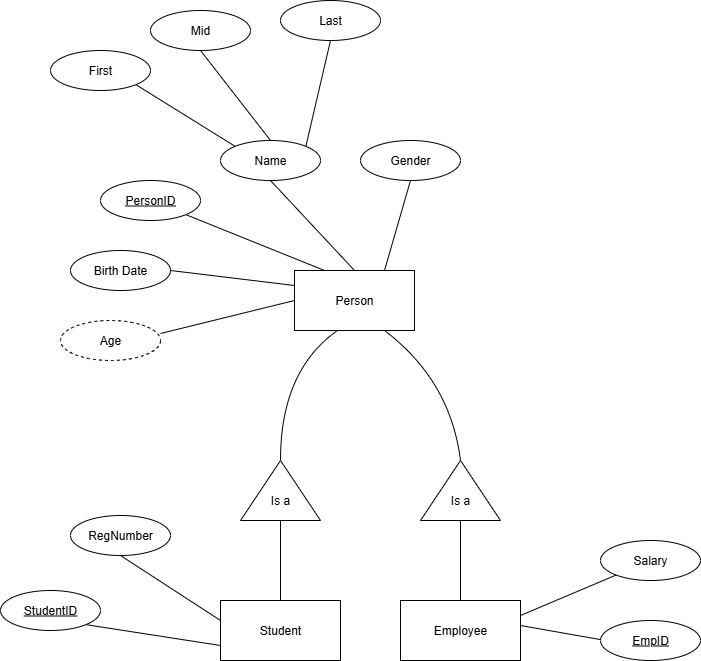

The diagram above was exported from draw.io. Its source (the exported page's mxGraphModel, read from the mxfile embedded in the PNG):
<mxGraphModel dx="2492" dy="777" grid="1" gridSize="10" guides="1" tooltips="1" connect="1" arrows="1" fold="1" page="1" pageScale="1" pageWidth="827" pageHeight="1169" math="0" shadow="0">
  <root>
    <mxCell id="0" />
    <mxCell id="1" parent="0" />
    <mxCell id="8s-8PXpt2CAe85toAo5o-1" value="Person" style="rounded=0;whiteSpace=wrap;html=1;" parent="1" vertex="1">
      <mxGeometry x="-106" y="340" width="120" height="60" as="geometry" />
    </mxCell>
    <mxCell id="8s-8PXpt2CAe85toAo5o-36" value="" style="endArrow=none;html=1;rounded=0;fontSize=12;startSize=8;endSize=8;curved=1;exitX=1;exitY=1;exitDx=0;exitDy=0;entryX=0.25;entryY=0;entryDx=0;entryDy=0;" parent="1" source="8s-8PXpt2CAe85toAo5o-44" target="8s-8PXpt2CAe85toAo5o-1" edge="1">
      <mxGeometry width="50" height="50" relative="1" as="geometry">
        <mxPoint x="-257.57359312880726" y="298.2842712474619" as="sourcePoint" />
        <mxPoint x="-110" y="370" as="targetPoint" />
      </mxGeometry>
    </mxCell>
    <mxCell id="8s-8PXpt2CAe85toAo5o-37" value="" style="endArrow=none;html=1;rounded=0;fontSize=12;startSize=8;endSize=8;curved=1;exitX=0.5;exitY=1;exitDx=0;exitDy=0;entryX=0.5;entryY=0;entryDx=0;entryDy=0;" parent="1" source="8s-8PXpt2CAe85toAo5o-45" target="8s-8PXpt2CAe85toAo5o-1" edge="1">
      <mxGeometry width="50" height="50" relative="1" as="geometry">
        <mxPoint x="-156" y="240" as="sourcePoint" />
        <mxPoint x="-8" y="412" as="targetPoint" />
      </mxGeometry>
    </mxCell>
    <mxCell id="8s-8PXpt2CAe85toAo5o-38" value="" style="endArrow=none;html=1;rounded=0;fontSize=12;startSize=8;endSize=8;curved=1;exitX=0.5;exitY=1;exitDx=0;exitDy=0;entryX=0.75;entryY=0;entryDx=0;entryDy=0;" parent="1" source="8s-8PXpt2CAe85toAo5o-46" target="8s-8PXpt2CAe85toAo5o-1" edge="1">
      <mxGeometry width="50" height="50" relative="1" as="geometry">
        <mxPoint x="-20.039999999999964" y="260" as="sourcePoint" />
        <mxPoint x="-46" y="340" as="targetPoint" />
      </mxGeometry>
    </mxCell>
    <mxCell id="8s-8PXpt2CAe85toAo5o-40" value="" style="endArrow=none;html=1;rounded=0;fontSize=12;startSize=8;endSize=8;curved=1;exitX=1;exitY=0.5;exitDx=0;exitDy=0;entryX=0;entryY=0.25;entryDx=0;entryDy=0;" parent="1" source="8s-8PXpt2CAe85toAo5o-48" target="8s-8PXpt2CAe85toAo5o-1" edge="1">
      <mxGeometry width="50" height="50" relative="1" as="geometry">
        <mxPoint x="-270" y="375" as="sourcePoint" />
        <mxPoint x="-406" y="515" as="targetPoint" />
      </mxGeometry>
    </mxCell>
    <mxCell id="8s-8PXpt2CAe85toAo5o-42" value="" style="endArrow=none;html=1;rounded=0;fontSize=12;startSize=8;endSize=8;curved=1;exitX=1;exitY=0.325;exitDx=0;exitDy=0;entryX=0;entryY=0.5;entryDx=0;entryDy=0;exitPerimeter=0;" parent="1" source="8s-8PXpt2CAe85toAo5o-47" target="8s-8PXpt2CAe85toAo5o-1" edge="1">
      <mxGeometry width="50" height="50" relative="1" as="geometry">
        <mxPoint x="-280" y="485" as="sourcePoint" />
        <mxPoint x="-406" y="620" as="targetPoint" />
      </mxGeometry>
    </mxCell>
    <mxCell id="8s-8PXpt2CAe85toAo5o-44" value="PersonID" style="ellipse;whiteSpace=wrap;html=1;align=center;fontStyle=4;" parent="1" vertex="1">
      <mxGeometry x="-300" y="250" width="100" height="40" as="geometry" />
    </mxCell>
    <mxCell id="8s-8PXpt2CAe85toAo5o-45" value="Name" style="ellipse;whiteSpace=wrap;html=1;align=center;" parent="1" vertex="1">
      <mxGeometry x="-180" y="210" width="100" height="40" as="geometry" />
    </mxCell>
    <mxCell id="8s-8PXpt2CAe85toAo5o-46" value="Gender" style="ellipse;whiteSpace=wrap;html=1;align=center;" parent="1" vertex="1">
      <mxGeometry x="-40" y="210" width="100" height="40" as="geometry" />
    </mxCell>
    <mxCell id="8s-8PXpt2CAe85toAo5o-47" value="Age" style="ellipse;whiteSpace=wrap;html=1;align=center;dashed=1;" parent="1" vertex="1">
      <mxGeometry x="-340" y="390" width="100" height="40" as="geometry" />
    </mxCell>
    <mxCell id="8s-8PXpt2CAe85toAo5o-48" value="Birth Date" style="ellipse;whiteSpace=wrap;html=1;align=center;" parent="1" vertex="1">
      <mxGeometry x="-330" y="320" width="100" height="40" as="geometry" />
    </mxCell>
    <mxCell id="8s-8PXpt2CAe85toAo5o-51" value="" style="endArrow=none;html=1;rounded=0;fontSize=12;startSize=8;endSize=8;curved=1;exitX=1;exitY=1;exitDx=0;exitDy=0;entryX=0;entryY=0;entryDx=0;entryDy=0;" parent="1" source="8s-8PXpt2CAe85toAo5o-57" target="8s-8PXpt2CAe85toAo5o-45" edge="1">
      <mxGeometry width="50" height="50" relative="1" as="geometry">
        <mxPoint x="-264.64466094067257" y="164.14213562373095" as="sourcePoint" />
        <mxPoint x="-176" y="200" as="targetPoint" />
      </mxGeometry>
    </mxCell>
    <mxCell id="8s-8PXpt2CAe85toAo5o-52" value="" style="endArrow=none;html=1;rounded=0;fontSize=12;startSize=8;endSize=8;curved=1;exitX=0.5;exitY=1;exitDx=0;exitDy=0;entryX=0.5;entryY=0;entryDx=0;entryDy=0;" parent="1" source="8s-8PXpt2CAe85toAo5o-55" target="8s-8PXpt2CAe85toAo5o-45" edge="1">
      <mxGeometry width="50" height="50" relative="1" as="geometry">
        <mxPoint x="-256" y="100" as="sourcePoint" />
        <mxPoint x="-146" y="200" as="targetPoint" />
      </mxGeometry>
    </mxCell>
    <mxCell id="8s-8PXpt2CAe85toAo5o-53" value="" style="endArrow=none;html=1;rounded=0;fontSize=12;startSize=8;endSize=8;curved=1;exitX=0.5;exitY=1;exitDx=0;exitDy=0;entryX=1;entryY=0;entryDx=0;entryDy=0;" parent="1" source="8s-8PXpt2CAe85toAo5o-56" target="8s-8PXpt2CAe85toAo5o-45" edge="1">
      <mxGeometry width="50" height="50" relative="1" as="geometry">
        <mxPoint x="-120.03999999999996" y="120" as="sourcePoint" />
        <mxPoint x="-116" y="200" as="targetPoint" />
      </mxGeometry>
    </mxCell>
    <mxCell id="8s-8PXpt2CAe85toAo5o-55" value="Mid" style="ellipse;whiteSpace=wrap;html=1;align=center;" parent="1" vertex="1">
      <mxGeometry x="-250" y="80" width="100" height="40" as="geometry" />
    </mxCell>
    <mxCell id="8s-8PXpt2CAe85toAo5o-56" value="Last" style="ellipse;whiteSpace=wrap;html=1;align=center;" parent="1" vertex="1">
      <mxGeometry x="-120" y="70" width="100" height="40" as="geometry" />
    </mxCell>
    <mxCell id="8s-8PXpt2CAe85toAo5o-57" value="First" style="ellipse;whiteSpace=wrap;html=1;align=center;" parent="1" vertex="1">
      <mxGeometry x="-350" y="120" width="100" height="40" as="geometry" />
    </mxCell>
    <mxCell id="wuuHvi_VYOl5piB3qdEh-1" value="" style="endArrow=none;html=1;rounded=0;fontSize=12;startSize=8;endSize=8;curved=1;entryX=0;entryY=0.5;entryDx=0;entryDy=0;exitX=1;exitY=0.5;exitDx=0;exitDy=0;" edge="1" parent="1" source="wuuHvi_VYOl5piB3qdEh-4">
      <mxGeometry width="50" height="50" relative="1" as="geometry">
        <mxPoint x="-120" y="520" as="sourcePoint" />
        <mxPoint x="-63" y="400" as="targetPoint" />
        <Array as="points">
          <mxPoint x="-120" y="440" />
        </Array>
      </mxGeometry>
    </mxCell>
    <mxCell id="wuuHvi_VYOl5piB3qdEh-3" value="" style="endArrow=none;html=1;rounded=0;fontSize=12;startSize=8;endSize=8;curved=1;exitX=0.75;exitY=1;exitDx=0;exitDy=0;entryX=1;entryY=0.5;entryDx=0;entryDy=0;" edge="1" parent="1" source="8s-8PXpt2CAe85toAo5o-1" target="wuuHvi_VYOl5piB3qdEh-5">
      <mxGeometry width="50" height="50" relative="1" as="geometry">
        <mxPoint x="16" y="310" as="sourcePoint" />
        <mxPoint x="60" y="520" as="targetPoint" />
        <Array as="points">
          <mxPoint x="50" y="450" />
        </Array>
      </mxGeometry>
    </mxCell>
    <mxCell id="wuuHvi_VYOl5piB3qdEh-4" value="" style="triangle;whiteSpace=wrap;html=1;rotation=-90;" vertex="1" parent="1">
      <mxGeometry x="-150" y="520" width="60" height="80" as="geometry" />
    </mxCell>
    <mxCell id="wuuHvi_VYOl5piB3qdEh-5" value="" style="triangle;whiteSpace=wrap;html=1;rotation=-90;" vertex="1" parent="1">
      <mxGeometry x="30" y="520" width="60" height="80" as="geometry" />
    </mxCell>
    <mxCell id="wuuHvi_VYOl5piB3qdEh-6" value="Is a" style="text;html=1;align=center;verticalAlign=middle;whiteSpace=wrap;rounded=0;" vertex="1" parent="1">
      <mxGeometry x="-150" y="555" width="60" height="30" as="geometry" />
    </mxCell>
    <mxCell id="wuuHvi_VYOl5piB3qdEh-7" value="Is a" style="text;html=1;align=center;verticalAlign=middle;whiteSpace=wrap;rounded=0;" vertex="1" parent="1">
      <mxGeometry x="30" y="555" width="60" height="30" as="geometry" />
    </mxCell>
    <mxCell id="wuuHvi_VYOl5piB3qdEh-11" value="Student" style="rounded=0;whiteSpace=wrap;html=1;" vertex="1" parent="1">
      <mxGeometry x="-180" y="670" width="120" height="60" as="geometry" />
    </mxCell>
    <mxCell id="wuuHvi_VYOl5piB3qdEh-12" value="Employee" style="rounded=0;whiteSpace=wrap;html=1;" vertex="1" parent="1">
      <mxGeometry y="670" width="120" height="60" as="geometry" />
    </mxCell>
    <mxCell id="wuuHvi_VYOl5piB3qdEh-13" value="" style="endArrow=none;html=1;rounded=0;fontSize=12;startSize=8;endSize=8;curved=1;exitX=0;exitY=0.5;exitDx=0;exitDy=0;entryX=0.5;entryY=0;entryDx=0;entryDy=0;" edge="1" parent="1" source="wuuHvi_VYOl5piB3qdEh-4" target="wuuHvi_VYOl5piB3qdEh-11">
      <mxGeometry width="50" height="50" relative="1" as="geometry">
        <mxPoint x="-204" y="580" as="sourcePoint" />
        <mxPoint x="-120" y="670" as="targetPoint" />
      </mxGeometry>
    </mxCell>
    <mxCell id="wuuHvi_VYOl5piB3qdEh-14" value="" style="endArrow=none;html=1;rounded=0;fontSize=12;startSize=8;endSize=8;curved=1;entryX=0.5;entryY=0;entryDx=0;entryDy=0;" edge="1" parent="1" target="wuuHvi_VYOl5piB3qdEh-12">
      <mxGeometry width="50" height="50" relative="1" as="geometry">
        <mxPoint x="60" y="590" as="sourcePoint" />
        <mxPoint x="60" y="665" as="targetPoint" />
      </mxGeometry>
    </mxCell>
    <mxCell id="wuuHvi_VYOl5piB3qdEh-15" value="" style="endArrow=none;html=1;rounded=0;fontSize=12;startSize=8;endSize=8;curved=1;exitX=1;exitY=1;exitDx=0;exitDy=0;entryX=0;entryY=0.75;entryDx=0;entryDy=0;" edge="1" parent="1" source="wuuHvi_VYOl5piB3qdEh-17" target="wuuHvi_VYOl5piB3qdEh-11">
      <mxGeometry width="50" height="50" relative="1" as="geometry">
        <mxPoint x="-391.57359312880726" y="648.2842712474619" as="sourcePoint" />
        <mxPoint x="-210" y="690" as="targetPoint" />
      </mxGeometry>
    </mxCell>
    <mxCell id="wuuHvi_VYOl5piB3qdEh-16" value="" style="endArrow=none;html=1;rounded=0;fontSize=12;startSize=8;endSize=8;curved=1;exitX=0.5;exitY=1;exitDx=0;exitDy=0;entryX=0.5;entryY=0;entryDx=0;entryDy=0;" edge="1" parent="1" source="wuuHvi_VYOl5piB3qdEh-18">
      <mxGeometry width="50" height="50" relative="1" as="geometry">
        <mxPoint x="-290" y="590" as="sourcePoint" />
        <mxPoint x="-180" y="690" as="targetPoint" />
      </mxGeometry>
    </mxCell>
    <mxCell id="wuuHvi_VYOl5piB3qdEh-17" value="StudentID" style="ellipse;whiteSpace=wrap;html=1;align=center;fontStyle=4;" vertex="1" parent="1">
      <mxGeometry x="-400" y="660" width="100" height="40" as="geometry" />
    </mxCell>
    <mxCell id="wuuHvi_VYOl5piB3qdEh-18" value="RegNumber" style="ellipse;whiteSpace=wrap;html=1;align=center;" vertex="1" parent="1">
      <mxGeometry x="-330" y="585" width="100" height="40" as="geometry" />
    </mxCell>
    <mxCell id="wuuHvi_VYOl5piB3qdEh-19" value="" style="endArrow=none;html=1;rounded=0;fontSize=12;startSize=8;endSize=8;curved=1;exitX=1;exitY=1;exitDx=0;exitDy=0;entryX=1;entryY=0.75;entryDx=0;entryDy=0;" edge="1" parent="1" source="wuuHvi_VYOl5piB3qdEh-21">
      <mxGeometry width="50" height="50" relative="1" as="geometry">
        <mxPoint x="232.42640687119274" y="698.2842712474619" as="sourcePoint" />
        <mxPoint x="120" y="695" as="targetPoint" />
      </mxGeometry>
    </mxCell>
    <mxCell id="wuuHvi_VYOl5piB3qdEh-20" value="" style="endArrow=none;html=1;rounded=0;fontSize=12;startSize=8;endSize=8;curved=1;entryX=1;entryY=0.25;entryDx=0;entryDy=0;" edge="1" parent="1" source="wuuHvi_VYOl5piB3qdEh-22" target="wuuHvi_VYOl5piB3qdEh-12">
      <mxGeometry width="50" height="50" relative="1" as="geometry">
        <mxPoint x="334" y="640" as="sourcePoint" />
        <mxPoint x="444" y="740" as="targetPoint" />
      </mxGeometry>
    </mxCell>
    <mxCell id="wuuHvi_VYOl5piB3qdEh-21" value="EmpID" style="ellipse;whiteSpace=wrap;html=1;align=center;fontStyle=4;" vertex="1" parent="1">
      <mxGeometry x="200" y="690" width="100" height="40" as="geometry" />
    </mxCell>
    <mxCell id="wuuHvi_VYOl5piB3qdEh-22" value="Salary" style="ellipse;whiteSpace=wrap;html=1;align=center;" vertex="1" parent="1">
      <mxGeometry x="200" y="610" width="100" height="40" as="geometry" />
    </mxCell>
  </root>
</mxGraphModel>